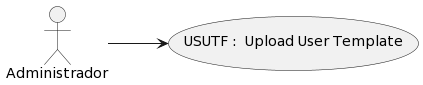

The diagram above was rendered by PlantUML. Its source (embedded in the PNG):
@startuml
left to right direction

    usecase "USUTF :  Upload User Template" as UserCase
    "Administrador" --> UserCase
@enduml